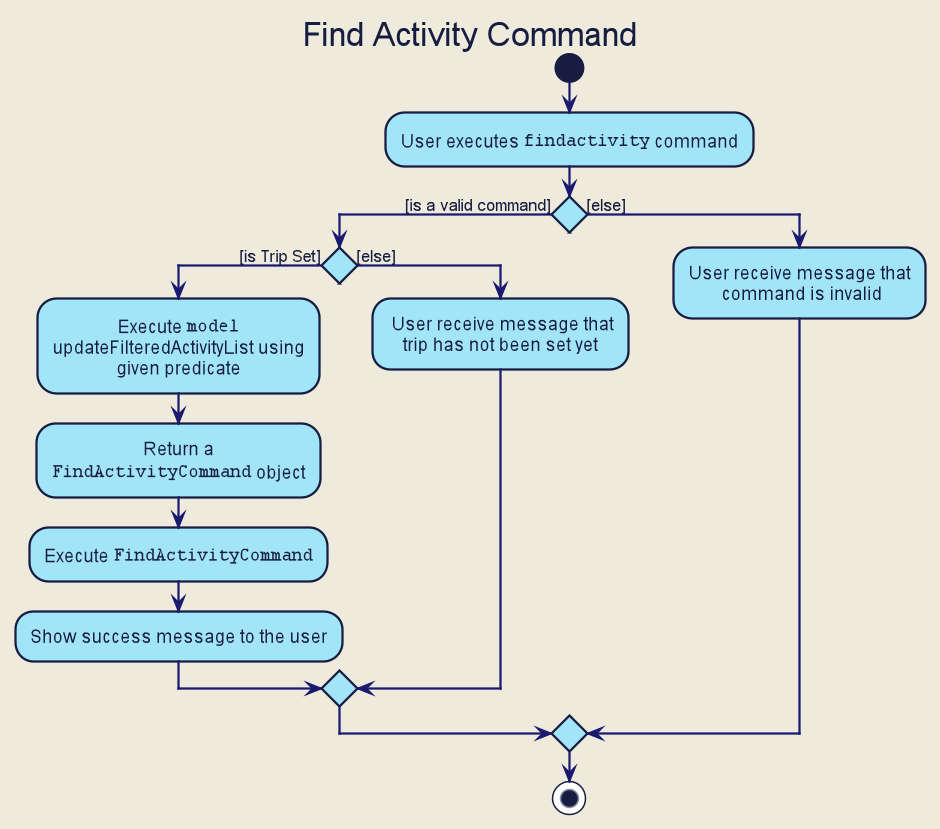

The diagram above was rendered by PlantUML. Its source (embedded in the PNG):
@startuml








skinparam BackgroundColor #EEEBDC
skinparam Shadowing false
skinparam MinClassWidth 50
skinparam PackageStyle Rectangle

skinparam Default {
    FontColor #171D40
    FontName Arial
    TextAlignment center
}

skinparam Participant {
    Padding 10
    BorderColor #171D40
}

skinparam Title {
    FontColor #171D40
    FontName Arial
    FontSize 22
}

skinparam Arrow {
    Thickness 1.5
    Color MidNightBlue
}

skinparam Note {
    BackgroundColor #C6EAE3
    FontColor MidNightBlue
    BorderColor MidNightBlue
    BorderThickness 2
}

skinparam Class {
    BorderThickness 1
    BorderColor #171D40
    BackgroundColor #A2E5F9
    AttributeFontColor MidNightBlue
    AttributeIconSize 0
    StereotypeFontColor #171D40
    StereotypeFontStyle normal
    FontName Arial
}

skinparam Object {
    BorderThickness 2
    BorderColor #171D40
    BackgroundColor #C6EAE3
    AttributeFontColor MidNightBlue
    AttributeIconSize 0
    StereotypeFontColor #171D40
    StereotypeFontStyle normal
    FontName Arial
}

skinparam Actor {
    BorderColor #000000
    Color #000000
    FontName Arial
}

skinparam Sequence {
    LifeLineBackgroundColor #C6EAE3
    LifeLineBorderColor #171D40
    LifeLineBorderThickness 1.5
    MessageAlignment center
    SequenceParticipantBorderThickness 10
    ReferenceBackgroundColor #C6EAE3
    ReferenceBorderColor #171D40
    TitleFontColor #171D40
    StereotypeFontStyle normal
    BoxFontSize 22
    BoxFontName Arial
    BoxFontStyle normal
    BoxPadding 0
    BoxBorderColor #EEEBDC
}

skinparam Participant {
    Padding 20
}

skinparam Activity {
    StartColor #171D40
    EndColor #171D40
    BorderThickness 1.5
    BorderColor #171D40
    BackgroundColor #A2E5F9
    DiamondBackgroundColor #A2E5F9
    DiamondBorderColor #171D40
}

hide footbox
hide circle
title Find Activity Command

start

:User executes ""findactivity"" command;

if () then ([is a valid command])

    if () then ([is Trip Set])

            :Execute ""model""
            updateFilteredActivityList using
            given predicate;

            :Return a
            ""FindActivityCommand"" object;

            :Execute ""FindActivityCommand"";

            :Show success message to the user;

    else ([else])
            : User receive message that
            trip has not been set yet;
    endif

else ([else])

    :User receive message that
     command is invalid;
endif

stop

@enduml